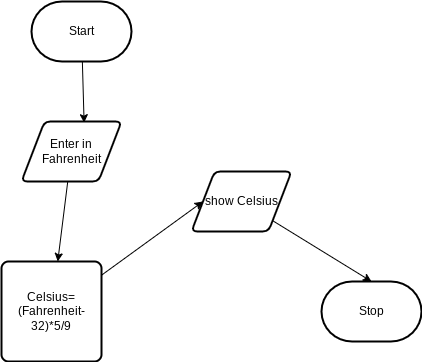

The diagram above was exported from draw.io. Its source (the exported page's mxGraphModel, read from the mxfile embedded in the PNG):
<mxGraphModel dx="606" dy="478" grid="1" gridSize="10" guides="1" tooltips="1" connect="1" arrows="1" fold="1" page="1" pageScale="1" pageWidth="850" pageHeight="1100" math="0" shadow="0">
  <root>
    <mxCell id="0" />
    <mxCell id="1" parent="0" />
    <mxCell id="9" style="edgeStyle=none;html=1;entryX=0.626;entryY=0.02;entryDx=0;entryDy=0;entryPerimeter=0;" parent="1" source="2" target="6" edge="1">
      <mxGeometry relative="1" as="geometry" />
    </mxCell>
    <mxCell id="2" value="Start" style="strokeWidth=2;html=1;shape=mxgraph.flowchart.terminator;whiteSpace=wrap;" parent="1" vertex="1">
      <mxGeometry x="230" y="310" width="100" height="60" as="geometry" />
    </mxCell>
    <mxCell id="3" value="Stop" style="strokeWidth=2;html=1;shape=mxgraph.flowchart.terminator;whiteSpace=wrap;" parent="1" vertex="1">
      <mxGeometry x="520" y="590" width="100" height="60" as="geometry" />
    </mxCell>
    <mxCell id="10" style="edgeStyle=none;html=1;" parent="1" source="6" target="8" edge="1">
      <mxGeometry relative="1" as="geometry" />
    </mxCell>
    <mxCell id="6" value="Enter in Fahrenheit" style="shape=parallelogram;html=1;strokeWidth=2;perimeter=parallelogramPerimeter;whiteSpace=wrap;rounded=1;arcSize=12;size=0.23;" parent="1" vertex="1">
      <mxGeometry x="220" y="430" width="100" height="60" as="geometry" />
    </mxCell>
    <mxCell id="14" style="edgeStyle=none;html=1;entryX=0;entryY=0.5;entryDx=0;entryDy=0;" parent="1" source="8" target="13" edge="1">
      <mxGeometry relative="1" as="geometry" />
    </mxCell>
    <mxCell id="8" value="Celsius=(Fahrenheit-32)*5/9" style="rounded=1;whiteSpace=wrap;html=1;absoluteArcSize=1;arcSize=14;strokeWidth=2;" parent="1" vertex="1">
      <mxGeometry x="200" y="570" width="100" height="100" as="geometry" />
    </mxCell>
    <mxCell id="15" style="edgeStyle=none;html=1;entryX=0.5;entryY=0;entryDx=0;entryDy=0;entryPerimeter=0;" parent="1" source="13" target="3" edge="1">
      <mxGeometry relative="1" as="geometry" />
    </mxCell>
    <mxCell id="13" value="show Celsius" style="shape=parallelogram;html=1;strokeWidth=2;perimeter=parallelogramPerimeter;whiteSpace=wrap;rounded=1;arcSize=12;size=0.23;" parent="1" vertex="1">
      <mxGeometry x="390" y="480" width="100" height="60" as="geometry" />
    </mxCell>
  </root>
</mxGraphModel>